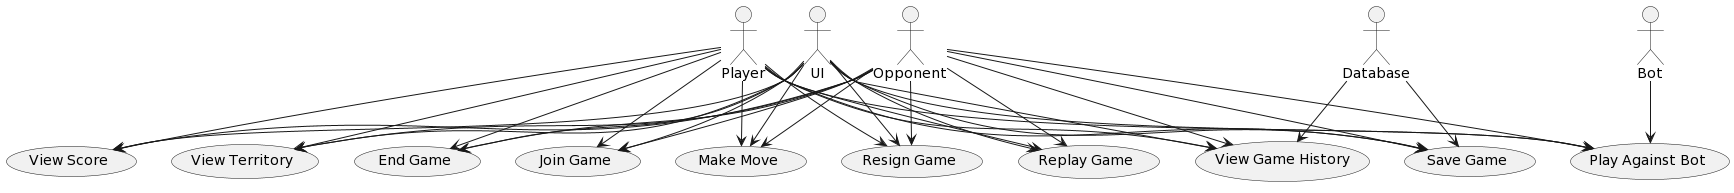

The diagram above was rendered by PlantUML. Its source (embedded in the PNG):
@startuml
:Player: --> (Join Game)
:Player: --> (Make Move)
:Player: --> (Resign Game)
:Player: --> (Replay Game)
:Player: --> (Save Game)
:Player: --> (View Score)
:Player: --> (View Territory)
:Player: --> (Play Against Bot)
:Player: --> (View Game History)
:Player: --> (End Game)

:Bot: --> (Play Against Bot)

:Database: --> (Save Game)
:Database: --> (View Game History)

:UI: --> (Join Game)
:UI: --> (Make Move)
:UI: --> (Resign Game)
:UI: --> (Replay Game)
:UI: --> (Save Game)
:UI: --> (View Score)
:UI: --> (View Territory)
:UI: --> (Play Against Bot)
:UI: --> (View Game History)
:UI: --> (End Game)

:Opponent: --> (Join Game)
:Opponent: --> (Make Move)
:Opponent: --> (Resign Game)
:Opponent: --> (Replay Game)
:Opponent: --> (Save Game)
:Opponent: --> (View Score)
:Opponent: --> (View Territory)
:Opponent: --> (Play Against Bot)
:Opponent: --> (View Game History)
:Opponent: --> (End Game)
@enduml